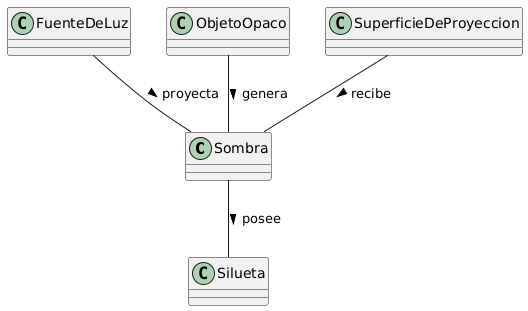

The diagram above was rendered by PlantUML. Its source (embedded in the PNG):
@startuml
class Sombra {

}

class FuenteDeLuz {

}

class ObjetoOpaco {

}

class SuperficieDeProyeccion {

}

class Silueta {

}

FuenteDeLuz  -- Sombra : proyecta >
ObjetoOpaco  -- Sombra : genera >
SuperficieDeProyeccion  -- Sombra : recibe >
Sombra  -- Silueta : posee >
@enduml